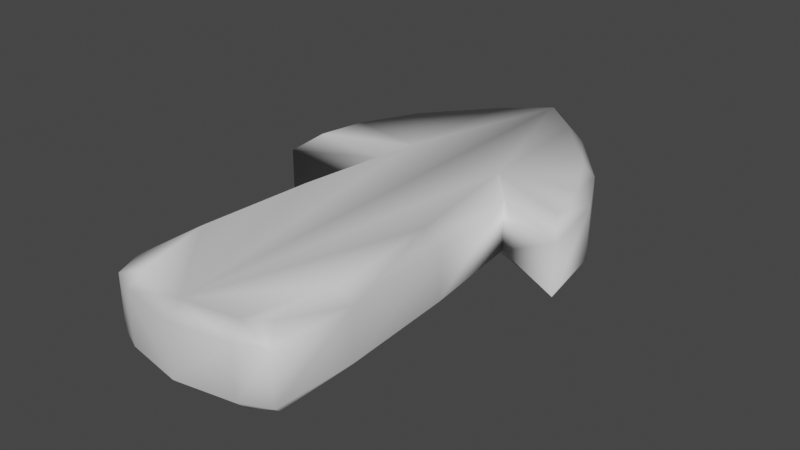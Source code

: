 # Source: Arrow2.blend  (saved by Blender 2.93.21; exported with 4.5.12 LTS)
import bpy
from mathutils import Matrix  # noqa: F401  (used for matrix-valued properties, if any)

bpy.ops.wm.read_factory_settings(use_empty=True)
scene = bpy.context.scene
scene.name = 'Scene'

# ---- collections
col_collection = bpy.data.collections.new('Collection'); scene.collection.children.link(col_collection)

# ---- materials (node trees are filled in below, after node groups)
mat_material_001 = bpy.data.materials.new('Material.001')
mat_material_001.use_transparent_shadow = False
mat_material_002 = bpy.data.materials.new('Material.002')
mat_material_002.use_transparent_shadow = False

# ---- material node trees
mat_material_001.use_nodes = True; mat_material_001.node_tree.nodes.clear()
_N = mat_material_001.node_tree.nodes; _L = mat_material_001.node_tree.links
n0 = _N.new('ShaderNodeBsdfPrincipled'); n0.name = 'Principled BSDF'; n0.location = (10, 300)
n0.distribution = 'GGX'
n0.subsurface_method = 'BURLEY'
n0.inputs[3].default_value = 1.45
n0.inputs[27].default_value = (0.0, 0.0, 0.0, 1.0)
n0.inputs[28].default_value = 1.0
n1 = _N.new('ShaderNodeOutputMaterial'); n1.name = 'Material Output'; n1.location = (300, 300)
_L.new(n0.outputs[0], n1.inputs[0])
n1.is_active_output = True
mat_material_002.use_nodes = True; mat_material_002.node_tree.nodes.clear()
_N = mat_material_002.node_tree.nodes; _L = mat_material_002.node_tree.links
n0 = _N.new('ShaderNodeBsdfPrincipled'); n0.name = 'Principled BSDF'; n0.location = (10, 300)
n0.distribution = 'GGX'
n0.subsurface_method = 'BURLEY'
n0.inputs[3].default_value = 1.45
n0.inputs[27].default_value = (0.0, 0.0, 0.0, 1.0)
n0.inputs[28].default_value = 1.0
n1 = _N.new('ShaderNodeOutputMaterial'); n1.name = 'Material Output'; n1.location = (300, 300)
_L.new(n0.outputs[0], n1.inputs[0])
n1.is_active_output = True

# ---- world
world_world = bpy.data.worlds.new('World'); scene.world = world_world
world_world.use_nodes = True; world_world.node_tree.nodes.clear()
_N = world_world.node_tree.nodes; _L = world_world.node_tree.links
n0 = _N.new('ShaderNodeOutputWorld'); n0.name = 'World Output'; n0.location = (300, 300)
n1 = _N.new('ShaderNodeBackground'); n1.name = 'Background'; n1.location = (10, 300)
n1.inputs[0].default_value = (0.05088, 0.05088, 0.05088, 1.0)
_L.new(n1.outputs[0], n0.inputs[0])
n0.is_active_output = True
world_world.color = (0.05088, 0.05088, 0.05088)
world_world.use_sun_shadow = False
world_world.sun_shadow_jitter_overblur = 0.0

# ---- meshes
me_plane = bpy.data.meshes.new('Plane')
me_plane.from_pydata([(-0.6332, -1.284, -0.1), (-0.5647, -1.181, 0.0), (-1.004, 0.842, 0.0), (-1.127, 0.6519, -0.1), (-0.4024, 2.144, -0.1), (-0.3191, 2.089, 0.0), (-0.5355, 0.9551, -0.1), (-0.3767, 1.103, 0.0), (-0.9348, 1.191, 0.0), (-1.035, 1.213, -0.1), (-0.6193, 0.1661, -0.1), (-0.5035, 0.1511, 0.0), (-0.5647, -0.6946, 0.0), (-0.6647, -0.6893, -0.1), (-0.405, -1.28, 0.0), (-0.4278, -1.377, -0.1), (-0.8027, 1.653, -0.1), (-0.7227, 1.61, 0.0), (0.0, -1.453, -0.1), (0.0, -1.351, 0.0), (0.0, 2.489, -0.1), (0.0, 2.369, 0.0), (-0.5647, -1.181, -0.58), (-0.6332, -1.284, -0.48), (-1.127, 0.6519, -0.48), (-1.004, 0.842, -0.58), (-0.3191, 2.089, -0.58), (-0.4024, 2.144, -0.48), (-0.3767, 1.103, -0.58), (-0.5355, 0.9551, -0.48), (-1.035, 1.213, -0.48), (-0.9348, 1.191, -0.58), (-0.5035, 0.1511, -0.58), (-0.6193, 0.1661, -0.48), (-0.6647, -0.6893, -0.48), (-0.5647, -0.6946, -0.58), (-0.4278, -1.377, -0.48), (-0.405, -1.28, -0.58), (-0.7227, 1.61, -0.58), (-0.8027, 1.653, -0.48), (0.0, -1.351, -0.58), (0.0, -1.453, -0.48), (0.0, 2.489, -0.48), (0.0, 2.369, -0.58)], [], [(15, 0, 23, 36), (3, 9, 30, 24), (16, 4, 27, 39), (9, 16, 39, 30), (1, 14, 19, 21, 5, 17, 8, 2, 7, 11, 12), (10, 6, 29, 33), (4, 20, 42, 27), (18, 15, 36, 41), (6, 3, 24, 29), (13, 10, 33, 34), (22, 35, 32, 28, 25, 31, 38, 26, 43, 40, 37), (3, 6, 7, 2), (15, 18, 19, 14), (5, 21, 20, 4), (6, 10, 11, 7), (13, 0, 1, 12), (17, 5, 4, 16), (2, 8, 9, 3), (10, 13, 12, 11), (0, 15, 14, 1), (8, 17, 16, 9), (25, 28, 29, 24), (37, 40, 41, 36), (27, 42, 43, 26), (28, 32, 33, 29), (35, 22, 23, 34), (39, 27, 26, 38), (24, 30, 31, 25), (32, 35, 34, 33), (22, 37, 36, 23), (30, 39, 38, 31), (0, 13, 34, 23)])
me_plane.polygons.foreach_set('use_smooth', [True] * 32)
me_plane.polygons.foreach_set('material_index', [1, 1, 1, 1, 0, 1, 1, 1, 1, 1, 0, 1, 1, 1, 1, 1, 1, 1, 1, 1, 1, 1, 1, 1, 1, 1, 1, 1, 1, 1, 1, 1])
_uv = me_plane.uv_layers.new(name='UVMap')
_uv.uv.foreach_set('vector', [0.891, 0.6009, 0.8639, 0.6009, 0.863, 0.4635, 0.8911, 0.4635, 0.6627, 0.6009, 0.6502, 0.6009, 0.6501, 0.4635, 0.6619, 0.4635, 0.6211, 0.6009, 0.5649, 0.6009, 0.5652, 0.4635, 0.621, 0.4635, 0.6502, 0.6009, 0.6211, 0.6009, 0.621, 0.4635, 0.6501, 0.4635, 0.085, 0.8649, 0.06614, 0.8887, 2.999e-06, 0.9542, 0.03659, 0.4993, 0.06385, 0.5762, 0.08148, 0.6301, 0.09048, 0.6595, 0.09745, 0.6698, 0.05799, 0.6831, 0.07512, 0.7687, 0.07838, 0.8343, 0.7607, 0.6009, 0.6949, 0.6009, 0.6966, 0.4635, 0.761, 0.4635, 0.5649, 0.6009, 0.5044, 0.6009, 0.5057, 0.4635, 0.5652, 0.4635, 0.9751, 0.6009, 0.891, 0.6009, 0.8911, 0.4635, 0.9931, 0.4635, 0.6949, 0.6009, 0.6627, 0.6009, 0.6619, 0.4635, 0.6966, 0.4635, 0.8264, 0.6009, 0.7607, 0.6009, 0.761, 0.4635, 0.8266, 0.4635, 0.1184, 0.8644, 0.1258, 0.8348, 0.1306, 0.7693, 0.1496, 0.6849, 0.1091, 0.669, 0.1157, 0.6592, 0.1254, 0.6302, 0.144, 0.5768, 0.1722, 0.5008, 0.2088, 0.9695, 0.1368, 0.8893, 0.6627, 0.6009, 0.6949, 0.6009, 0.6762, 1.002, 0.6629, 1.002, 0.891, 0.6009, 0.9751, 0.6009, 0.9472, 1.002, 0.8817, 1.002, 0.5692, 1.002, 0.4923, 1.002, 0.5044, 0.6009, 0.5649, 0.6009, 0.6949, 0.6009, 0.7607, 0.6009, 0.7618, 1.002, 0.6762, 1.002, 0.8264, 0.6009, 0.8639, 0.6009, 0.858, 1.002, 0.8274, 1.002, 0.6232, 1.002, 0.5692, 1.002, 0.5649, 0.6009, 0.6211, 0.6009, 0.6629, 1.002, 0.6525, 1.002, 0.6502, 0.6009, 0.6627, 0.6009, 0.7607, 0.6009, 0.8264, 0.6009, 0.8274, 1.002, 0.7618, 1.002, 0.8639, 0.6009, 0.891, 0.6009, 0.8817, 1.002, 0.858, 1.002, 0.6525, 1.002, 0.6232, 1.002, 0.6211, 0.6009, 0.6502, 0.6009, 0.662, -0.001833, 0.678, -0.001833, 0.6966, 0.4635, 0.6619, 0.4635, 0.8823, -0.001833, 0.9626, -0.001833, 0.9931, 0.4635, 0.8911, 0.4635, 0.5652, 0.4635, 0.5057, 0.4635, 0.4938, -0.001833, 0.5698, -0.001833, 0.678, -0.001833, 0.7624, -0.001833, 0.761, 0.4635, 0.6966, 0.4635, 0.8278, -0.001833, 0.8575, -0.001833, 0.863, 0.4635, 0.8266, 0.4635, 0.621, 0.4635, 0.5652, 0.4635, 0.5698, -0.001833, 0.6232, -0.001833, 0.6619, 0.4635, 0.6501, 0.4635, 0.6523, -0.001833, 0.662, -0.001833, 0.7624, -0.001833, 0.8278, -0.001833, 0.8266, 0.4635, 0.761, 0.4635, 0.8575, -0.001833, 0.8823, -0.001833, 0.8911, 0.4635, 0.863, 0.4635, 0.6501, 0.4635, 0.621, 0.4635, 0.6232, -0.001833, 0.6523, -0.001833, 0.8639, 0.6009, 0.8264, 0.6009, 0.8266, 0.4635, 0.863, 0.4635])
me_plane.materials.append(mat_material_001)
me_plane.materials.append(mat_material_002)
me_plane.use_remesh_fix_poles = True
me_plane.use_remesh_preserve_attributes = False
me_plane.update()
me_plane.normals_split_custom_set([tuple(v) for v in zip(*[iter([-0.2946, -0.9328, 0.2075, -0.5958, -0.6418, 0.4828, -0.857, -0.4799, -0.1877, -0.2902, -0.9342, -0.2076, -0.879, -0.4034, 0.2541, -0.9329, 0.3166, 0.1718, -0.935, 0.3102, -0.1717, -0.8431, -0.5335, -0.06755, -0.8179, 0.5432, 0.1896, -0.7089, 0.6817, 0.1809, -0.7114, 0.679, -0.181, -0.8197, 0.5406, -0.1895, -0.9329, 0.3166, 0.1718, -0.8179, 0.5432, 0.1896, -0.8197, 0.5406, -0.1895, -0.935, 0.3102, -0.1717, -0.00328, -0.01455, 0.9999, -0.04602, -0.02533, 0.9986, 2.921e-06, -0.01756, 0.9998, 0.0515, 9.446e-05, 0.9987, -0.03535, 0.05729, 0.9977, -0.04494, 0.04621, 0.9979, -0.05296, 0.04475, 0.9976, -0.01627, -0.03929, 0.9991, -0.03309, 0.006581, 0.9994, -0.02366, -0.006078, 0.9997, -0.06131, -0.01081, 0.9981, -0.9637, 0.07333, 0.2568, -0.3748, -0.245, 0.8941, -0.08268, -0.3435, -0.9355, -0.9636, 0.07461, -0.2568, -0.7089, 0.6817, 0.1809, -0.1395, 0.9714, 0.192, -0.1766, 0.954, -0.2424, -0.7114, 0.679, -0.181, 9.924e-06, -0.9792, 0.2028, -0.2946, -0.9328, 0.2075, -0.2902, -0.9342, -0.2076, 4.217e-06, -0.9792, -0.2028, -0.3748, -0.245, 0.8941, -0.879, -0.4034, 0.2541, -0.8431, -0.5335, -0.06755, -0.08268, -0.3435, -0.9355, -0.9803, 0.02107, 0.1961, -0.9637, 0.07333, 0.2568, -0.9636, 0.07461, -0.2568, -0.9803, 0.02158, -0.1962, -0.0523, 0.07506, -0.9958, -0.06098, 0.0001104, -0.9981, -0.02283, 0.002019, -0.9997, -0.04443, 0.01472, -0.9989, -0.0416, -0.01794, -0.999, -0.06852, -0.0005428, -0.9976, -0.05806, 0.02639, -0.998, -0.05492, 0.03737, -0.9978, 0.04008, 0.0002599, -0.9992, 9.116e-06, -0.01756, -0.9998, 0.0392, -0.0574, -0.9976, -0.879, -0.4034, 0.2541, -0.3748, -0.245, 0.8941, -0.03309, 0.006581, 0.9994, -0.01627, -0.03929, 0.9991, -0.2946, -0.9328, 0.2075, 9.924e-06, -0.9792, 0.2028, 2.921e-06, -0.01756, 0.9998, -0.04602, -0.02533, 0.9986, -0.03535, 0.05729, 0.9977, 0.0515, 9.446e-05, 0.9987, -0.1395, 0.9714, 0.192, -0.7089, 0.6817, 0.1809, -0.3748, -0.245, 0.8941, -0.9637, 0.07333, 0.2568, -0.02366, -0.006078, 0.9997, -0.03309, 0.006581, 0.9994, -0.9803, 0.02107, 0.1961, -0.5958, -0.6418, 0.4828, -0.00328, -0.01455, 0.9999, -0.06131, -0.01081, 0.9981, -0.04494, 0.04621, 0.9979, -0.03535, 0.05729, 0.9977, -0.7089, 0.6817, 0.1809, -0.8179, 0.5432, 0.1896, -0.01627, -0.03929, 0.9991, -0.05296, 0.04475, 0.9976, -0.9329, 0.3166, 0.1718, -0.879, -0.4034, 0.2541, -0.9637, 0.07333, 0.2568, -0.9803, 0.02107, 0.1961, -0.06131, -0.01081, 0.9981, -0.02366, -0.006078, 0.9997, -0.5958, -0.6418, 0.4828, -0.2946, -0.9328, 0.2075, -0.04602, -0.02533, 0.9986, -0.00328, -0.01455, 0.9999, -0.05296, 0.04475, 0.9976, -0.04494, 0.04621, 0.9979, -0.8179, 0.5432, 0.1896, -0.9329, 0.3166, 0.1718, -0.0416, -0.01794, -0.999, -0.04443, 0.01472, -0.9989, -0.08268, -0.3435, -0.9355, -0.8431, -0.5335, -0.06755, 0.0392, -0.0574, -0.9976, 9.116e-06, -0.01756, -0.9998, 4.217e-06, -0.9792, -0.2028, -0.2902, -0.9342, -0.2076, -0.7114, 0.679, -0.181, -0.1766, 0.954, -0.2424, 0.04008, 0.0002599, -0.9992, -0.05492, 0.03737, -0.9978, -0.04443, 0.01472, -0.9989, -0.02283, 0.002019, -0.9997, -0.9636, 0.07461, -0.2568, -0.08268, -0.3435, -0.9355, -0.06098, 0.0001104, -0.9981, -0.0523, 0.07506, -0.9958, -0.857, -0.4799, -0.1877, -0.9803, 0.02158, -0.1962, -0.8197, 0.5406, -0.1895, -0.7114, 0.679, -0.181, -0.05492, 0.03737, -0.9978, -0.05806, 0.02639, -0.998, -0.8431, -0.5335, -0.06755, -0.935, 0.3102, -0.1717, -0.06852, -0.0005428, -0.9976, -0.0416, -0.01794, -0.999, -0.02283, 0.002019, -0.9997, -0.06098, 0.0001104, -0.9981, -0.9803, 0.02158, -0.1962, -0.9636, 0.07461, -0.2568, -0.0523, 0.07506, -0.9958, 0.0392, -0.0574, -0.9976, -0.2902, -0.9342, -0.2076, -0.857, -0.4799, -0.1877, -0.935, 0.3102, -0.1717, -0.8197, 0.5406, -0.1895, -0.05806, 0.02639, -0.998, -0.06852, -0.0005428, -0.9976, -0.5958, -0.6418, 0.4828, -0.9803, 0.02107, 0.1961, -0.9803, 0.02158, -0.1962, -0.857, -0.4799, -0.1877])] * 3)])

# ---- objects
ob_plane = bpy.data.objects.new('Plane', me_plane)

# ---- transforms, parenting, visibility, modifiers, constraints
ob_plane.location = (0.0, 0.0, 0.0)
_m = ob_plane.modifiers.new('Mirror', 'MIRROR')
_m.use_clip = True
_m = ob_plane.modifiers.new('Triangulate', 'TRIANGULATE')

# ---- collection membership
col_collection.objects.link(ob_plane)

# ---- scene / render settings (as saved in the file)
scene.frame_start = 1; scene.frame_end = 250; scene.frame_set(1)
scene.render.engine = 'BLENDER_EEVEE_NEXT'
scene.cycles.use_denoising = False
scene.cycles.samples = 128
scene.cycles.sampling_pattern = 'TABULATED_SOBOL'
scene.cycles.use_adaptive_sampling = False
scene.cycles.use_light_tree = False
scene.view_settings.view_transform = 'Filmic'
bpy.context.view_layer.update()

# ---- added for rendering (the .blend has no active camera and no usable light): camera, sun
cam_auto = bpy.data.cameras.new('AutoCamera')
cam_auto.lens = 50.0
cam_auto.sensor_width = 36.0
cam_auto.clip_end = 1000.0
ob_auto_camera = bpy.data.objects.new('AutoCamera', cam_auto)
scene.collection.objects.link(ob_auto_camera)
ob_auto_camera.location = (4.23514, -4.56412, 3.09812)
ob_auto_camera.rotation_euler = (1.09748, -7.21219e-08, 0.694738)
scene.camera = ob_auto_camera
light_auto_sun = bpy.data.lights.new('AutoSun', 'SUN')
light_auto_sun.energy = 3.0
light_auto_sun.angle = 0.0523599
ob_auto_sun = bpy.data.objects.new('AutoSun', light_auto_sun)
scene.collection.objects.link(ob_auto_sun)
ob_auto_sun.rotation_euler = (0.872665, 0.174533, 0.523599)
bpy.context.view_layer.update()
